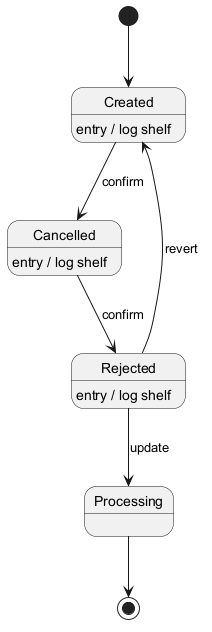

The diagram above was rendered by PlantUML. Its source (embedded in the PNG):
@startuml
skinparam monochrome true
[*] --> Created
Created --> Cancelled : confirm
Created : entry / log shelf
Cancelled --> Rejected : confirm
Cancelled : entry / log shelf
Rejected --> Processing : update
Rejected : entry / log shelf
Rejected --> Created : revert
Processing --> [*]
@enduml